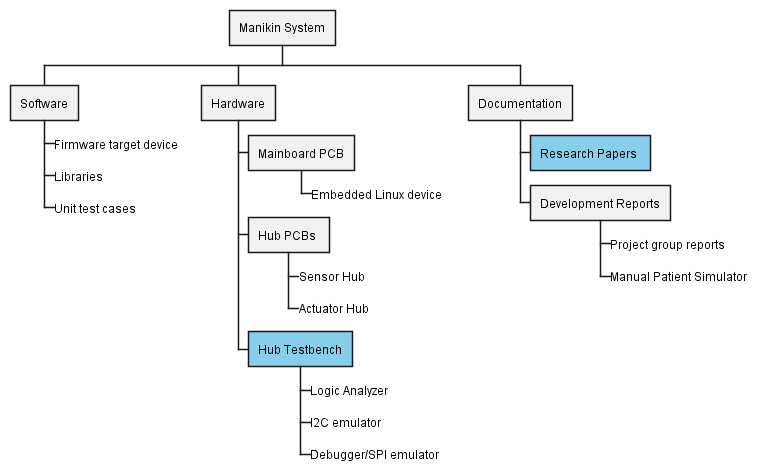

The diagram above was rendered by PlantUML. Its source (embedded in the PNG):
@startwbs Hierarchial_Diagram
* Manikin System
** Software
***_ Firmware target device
***_ Libraries
***_ Unit test cases 

** Hardware
*** Mainboard PCB
****_ Embedded Linux device 
*** Hub PCBs 
****_ Sensor Hub 
****_ Actuator Hub
***[#SkyBlue] Hub Testbench
****_ Logic Analyzer
****_ I2C emulator
****_ Debugger/SPI emulator

** Documentation
***[#SkyBlue] Research Papers 
*** Development Reports
****_ Project group reports 
****_ Manual Patient Simulator
@endwbs